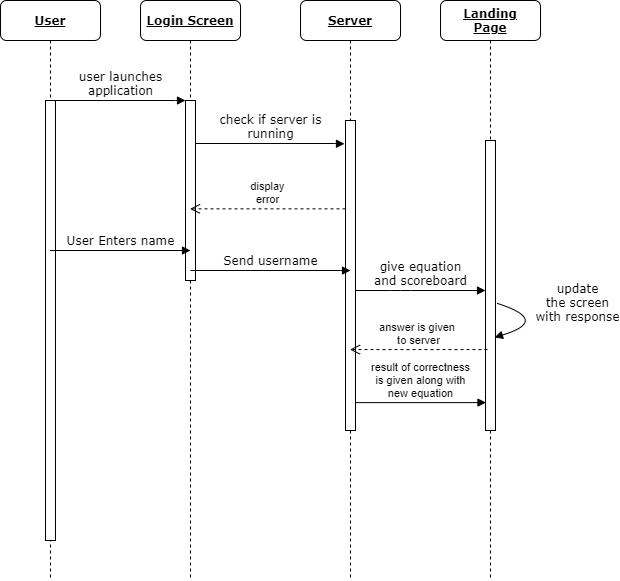

The diagram above was exported from draw.io. Its source (the exported page's mxGraphModel, read from the mxfile embedded in the PNG):
<mxGraphModel dx="2062" dy="1154" grid="1" gridSize="10" guides="1" tooltips="1" connect="1" arrows="1" fold="1" page="1" pageScale="1" pageWidth="850" pageHeight="1100" math="0" shadow="0">
  <root>
    <mxCell id="0" />
    <mxCell id="1" parent="0" />
    <mxCell id="cC8DqjSXo2cBaHo7Fosq-3" value="&lt;b&gt;&lt;u&gt;Login Screen&lt;/u&gt;&lt;/b&gt;" style="shape=umlLifeline;perimeter=lifelinePerimeter;whiteSpace=wrap;html=1;container=1;collapsible=0;recursiveResize=0;outlineConnect=0;rounded=1;shadow=0;comic=0;labelBackgroundColor=none;strokeWidth=1;fontFamily=Verdana;fontSize=12;align=center;" vertex="1" parent="1">
      <mxGeometry x="240" y="80" width="100" height="580" as="geometry" />
    </mxCell>
    <mxCell id="cC8DqjSXo2cBaHo7Fosq-4" value="" style="html=1;points=[];perimeter=orthogonalPerimeter;rounded=0;shadow=0;comic=0;labelBackgroundColor=none;strokeWidth=1;fontFamily=Verdana;fontSize=12;align=center;" vertex="1" parent="cC8DqjSXo2cBaHo7Fosq-3">
      <mxGeometry x="45" y="100" width="10" height="180" as="geometry" />
    </mxCell>
    <mxCell id="cC8DqjSXo2cBaHo7Fosq-5" value="&lt;b&gt;&lt;u&gt;Server&lt;/u&gt;&lt;/b&gt;" style="shape=umlLifeline;perimeter=lifelinePerimeter;whiteSpace=wrap;html=1;container=1;collapsible=0;recursiveResize=0;outlineConnect=0;rounded=1;shadow=0;comic=0;labelBackgroundColor=none;strokeWidth=1;fontFamily=Verdana;fontSize=12;align=center;" vertex="1" parent="1">
      <mxGeometry x="400" y="80" width="100" height="580" as="geometry" />
    </mxCell>
    <mxCell id="cC8DqjSXo2cBaHo7Fosq-6" value="" style="html=1;points=[];perimeter=orthogonalPerimeter;rounded=0;shadow=0;comic=0;labelBackgroundColor=none;strokeWidth=1;fontFamily=Verdana;fontSize=12;align=center;" vertex="1" parent="cC8DqjSXo2cBaHo7Fosq-5">
      <mxGeometry x="45" y="120" width="10" height="310" as="geometry" />
    </mxCell>
    <mxCell id="cC8DqjSXo2cBaHo7Fosq-7" value="&lt;u&gt;&lt;b&gt;Landing&lt;br&gt;Page&lt;/b&gt;&lt;/u&gt;" style="shape=umlLifeline;perimeter=lifelinePerimeter;whiteSpace=wrap;html=1;container=1;collapsible=0;recursiveResize=0;outlineConnect=0;rounded=1;shadow=0;comic=0;labelBackgroundColor=none;strokeWidth=1;fontFamily=Verdana;fontSize=12;align=center;" vertex="1" parent="1">
      <mxGeometry x="540" y="80" width="100" height="580" as="geometry" />
    </mxCell>
    <mxCell id="cC8DqjSXo2cBaHo7Fosq-8" value="&lt;u&gt;&lt;b&gt;User&lt;/b&gt;&lt;/u&gt;" style="shape=umlLifeline;perimeter=lifelinePerimeter;whiteSpace=wrap;html=1;container=1;collapsible=0;recursiveResize=0;outlineConnect=0;rounded=1;shadow=0;comic=0;labelBackgroundColor=none;strokeWidth=1;fontFamily=Verdana;fontSize=12;align=center;" vertex="1" parent="1">
      <mxGeometry x="100" y="80" width="100" height="580" as="geometry" />
    </mxCell>
    <mxCell id="cC8DqjSXo2cBaHo7Fosq-9" value="" style="html=1;points=[];perimeter=orthogonalPerimeter;rounded=0;shadow=0;comic=0;labelBackgroundColor=none;strokeWidth=1;fontFamily=Verdana;fontSize=12;align=center;" vertex="1" parent="cC8DqjSXo2cBaHo7Fosq-8">
      <mxGeometry x="45" y="100" width="10" height="440" as="geometry" />
    </mxCell>
    <mxCell id="cC8DqjSXo2cBaHo7Fosq-10" value="" style="html=1;points=[];perimeter=orthogonalPerimeter;rounded=0;shadow=0;comic=0;labelBackgroundColor=none;strokeWidth=1;fontFamily=Verdana;fontSize=12;align=center;" vertex="1" parent="1">
      <mxGeometry x="585" y="220" width="10" height="290" as="geometry" />
    </mxCell>
    <mxCell id="cC8DqjSXo2cBaHo7Fosq-11" value="give equation&lt;br&gt;and scoreboard" style="html=1;verticalAlign=bottom;endArrow=block;labelBackgroundColor=none;fontFamily=Verdana;fontSize=12;edgeStyle=elbowEdgeStyle;elbow=vertical;" edge="1" parent="1" source="cC8DqjSXo2cBaHo7Fosq-6" target="cC8DqjSXo2cBaHo7Fosq-10">
      <mxGeometry relative="1" as="geometry">
        <mxPoint x="510" y="220" as="sourcePoint" />
        <Array as="points">
          <mxPoint x="500" y="370" />
          <mxPoint x="530" y="390" />
          <mxPoint x="560" y="350" />
          <mxPoint x="530" y="365" />
          <mxPoint x="550" y="220" />
          <mxPoint x="540" y="410" />
        </Array>
      </mxGeometry>
    </mxCell>
    <mxCell id="cC8DqjSXo2cBaHo7Fosq-12" value="user launches&lt;br&gt;application" style="html=1;verticalAlign=bottom;endArrow=block;entryX=0;entryY=0;labelBackgroundColor=none;fontFamily=Verdana;fontSize=12;edgeStyle=elbowEdgeStyle;elbow=vertical;" edge="1" parent="1" source="cC8DqjSXo2cBaHo7Fosq-9" target="cC8DqjSXo2cBaHo7Fosq-4">
      <mxGeometry relative="1" as="geometry">
        <mxPoint x="220" y="190" as="sourcePoint" />
      </mxGeometry>
    </mxCell>
    <mxCell id="cC8DqjSXo2cBaHo7Fosq-13" value="check if server is&lt;br&gt;running" style="html=1;verticalAlign=bottom;endArrow=block;entryX=-0.1;entryY=0.075;labelBackgroundColor=none;fontFamily=Verdana;fontSize=12;edgeStyle=elbowEdgeStyle;elbow=vertical;entryDx=0;entryDy=0;entryPerimeter=0;" edge="1" parent="1" source="cC8DqjSXo2cBaHo7Fosq-4" target="cC8DqjSXo2cBaHo7Fosq-6">
      <mxGeometry relative="1" as="geometry">
        <mxPoint x="370" y="200" as="sourcePoint" />
      </mxGeometry>
    </mxCell>
    <mxCell id="cC8DqjSXo2cBaHo7Fosq-15" value="update&lt;br&gt;the screen&lt;br&gt;with response" style="html=1;verticalAlign=bottom;endArrow=block;labelBackgroundColor=none;fontFamily=Verdana;fontSize=12;elbow=vertical;edgeStyle=orthogonalEdgeStyle;curved=1;entryX=0.9;entryY=0.679;entryPerimeter=0;entryDx=0;entryDy=0;exitX=1.2;exitY=0.562;exitDx=0;exitDy=0;exitPerimeter=0;" edge="1" parent="1" source="cC8DqjSXo2cBaHo7Fosq-10" target="cC8DqjSXo2cBaHo7Fosq-10">
      <mxGeometry x="0.4147" y="40" relative="1" as="geometry">
        <mxPoint x="465" y="230" as="sourcePoint" />
        <mxPoint x="600" y="320.02" as="targetPoint" />
        <Array as="points">
          <mxPoint x="650" y="400" />
        </Array>
        <mxPoint x="40" y="-40" as="offset" />
      </mxGeometry>
    </mxCell>
    <mxCell id="cC8DqjSXo2cBaHo7Fosq-20" value="answer is given &lt;br&gt;to server" style="html=1;verticalAlign=bottom;endArrow=open;dashed=1;endSize=8;exitX=0.2;exitY=0.721;exitDx=0;exitDy=0;exitPerimeter=0;" edge="1" parent="1" target="cC8DqjSXo2cBaHo7Fosq-5" source="cC8DqjSXo2cBaHo7Fosq-10">
      <mxGeometry relative="1" as="geometry">
        <mxPoint x="590" y="260" as="sourcePoint" />
        <mxPoint x="510" y="260" as="targetPoint" />
      </mxGeometry>
    </mxCell>
    <mxCell id="cC8DqjSXo2cBaHo7Fosq-21" value="display&lt;br&gt;error" style="html=1;verticalAlign=bottom;endArrow=open;dashed=1;endSize=8;exitX=0;exitY=0.285;exitDx=0;exitDy=0;exitPerimeter=0;" edge="1" parent="1" source="cC8DqjSXo2cBaHo7Fosq-6" target="cC8DqjSXo2cBaHo7Fosq-3">
      <mxGeometry relative="1" as="geometry">
        <mxPoint x="380" y="290" as="sourcePoint" />
        <mxPoint x="300" y="290" as="targetPoint" />
      </mxGeometry>
    </mxCell>
    <mxCell id="cC8DqjSXo2cBaHo7Fosq-22" value="result of correctness&lt;br&gt;is given along with&lt;br&gt;new equation" style="html=1;verticalAlign=bottom;endArrow=block;exitX=1.4;exitY=0.91;exitDx=0;exitDy=0;exitPerimeter=0;" edge="1" parent="1">
      <mxGeometry width="80" relative="1" as="geometry">
        <mxPoint x="455" y="482.0999999999999" as="sourcePoint" />
        <mxPoint x="585.5" y="482.0999999999999" as="targetPoint" />
      </mxGeometry>
    </mxCell>
    <mxCell id="cC8DqjSXo2cBaHo7Fosq-24" value="User Enters name" style="html=1;verticalAlign=bottom;endArrow=block;labelBackgroundColor=none;fontFamily=Verdana;fontSize=12;edgeStyle=elbowEdgeStyle;elbow=vertical;" edge="1" parent="1" source="cC8DqjSXo2cBaHo7Fosq-8">
      <mxGeometry relative="1" as="geometry">
        <mxPoint x="320" y="300" as="sourcePoint" />
        <mxPoint x="290" y="330" as="targetPoint" />
        <Array as="points">
          <mxPoint x="290" y="330" />
        </Array>
      </mxGeometry>
    </mxCell>
    <mxCell id="cC8DqjSXo2cBaHo7Fosq-25" value="Send username" style="html=1;verticalAlign=bottom;endArrow=block;labelBackgroundColor=none;fontFamily=Verdana;fontSize=12;edgeStyle=elbowEdgeStyle;elbow=vertical;entryX=0.5;entryY=0.484;entryDx=0;entryDy=0;entryPerimeter=0;" edge="1" parent="1" target="cC8DqjSXo2cBaHo7Fosq-6">
      <mxGeometry relative="1" as="geometry">
        <mxPoint x="290" y="350" as="sourcePoint" />
        <mxPoint x="440.5" y="350" as="targetPoint" />
        <Array as="points">
          <mxPoint x="440.5" y="350" />
        </Array>
      </mxGeometry>
    </mxCell>
  </root>
</mxGraphModel>